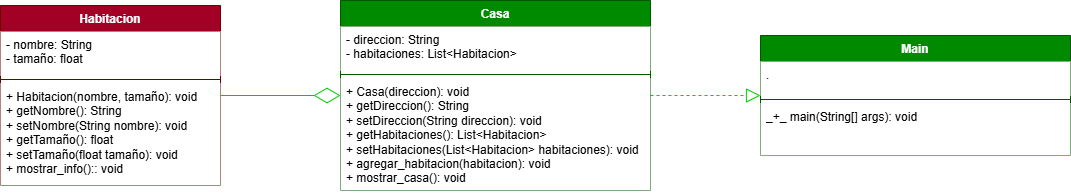

The diagram above was exported from draw.io. Its source (the exported page's mxGraphModel, read from the mxfile embedded in the PNG):
<mxGraphModel dx="1044" dy="660" grid="1" gridSize="10" guides="1" tooltips="1" connect="1" arrows="1" fold="1" page="1" pageScale="1" pageWidth="827" pageHeight="1169" math="0" shadow="0">
  <root>
    <mxCell id="0" />
    <mxCell id="1" parent="0" />
    <mxCell id="672JdVA52Zy6Bj5UhLoC-1" value="Habitacion" style="swimlane;fontStyle=1;align=center;verticalAlign=top;childLayout=stackLayout;horizontal=1;startSize=26;horizontalStack=0;resizeParent=1;resizeParentMax=0;resizeLast=0;collapsible=1;marginBottom=0;whiteSpace=wrap;html=1;fillStyle=solid;fillColor=#a20025;strokeColor=#6F0000;fontColor=#ffffff;" parent="1" vertex="1">
      <mxGeometry x="120" y="100" width="220" height="180" as="geometry" />
    </mxCell>
    <mxCell id="672JdVA52Zy6Bj5UhLoC-2" value="- nombre: String&lt;div&gt;- tamaño: float&lt;/div&gt;" style="text;strokeColor=none;fillColor=default;align=left;verticalAlign=top;spacingLeft=4;spacingRight=4;overflow=hidden;rotatable=0;points=[[0,0.5],[1,0.5]];portConstraint=eastwest;whiteSpace=wrap;html=1;fillStyle=solid;" parent="672JdVA52Zy6Bj5UhLoC-1" vertex="1">
      <mxGeometry y="26" width="220" height="44" as="geometry" />
    </mxCell>
    <mxCell id="672JdVA52Zy6Bj5UhLoC-3" value="" style="line;strokeWidth=1;fillColor=none;align=left;verticalAlign=middle;spacingTop=-1;spacingLeft=3;spacingRight=3;rotatable=0;labelPosition=right;points=[];portConstraint=eastwest;strokeColor=inherit;" parent="672JdVA52Zy6Bj5UhLoC-1" vertex="1">
      <mxGeometry y="70" width="220" height="8" as="geometry" />
    </mxCell>
    <mxCell id="672JdVA52Zy6Bj5UhLoC-4" value="+ Habitacion(nombre, tamaño): void&lt;div&gt;+ getNombre(): String&lt;/div&gt;&lt;div&gt;+ setNombre(String nombre): void&lt;/div&gt;&lt;div&gt;+ getT&lt;span style=&quot;background-color: transparent; color: light-dark(rgb(0, 0, 0), rgb(255, 255, 255));&quot;&gt;amaño(): float&lt;/span&gt;&lt;/div&gt;&lt;div&gt;&lt;span style=&quot;background-color: transparent; color: light-dark(rgb(0, 0, 0), rgb(255, 255, 255));&quot;&gt;+ setT&lt;/span&gt;&lt;span style=&quot;background-color: transparent; color: light-dark(rgb(0, 0, 0), rgb(255, 255, 255));&quot;&gt;amaño(float&amp;nbsp;&lt;/span&gt;&lt;span style=&quot;background-color: transparent; color: light-dark(rgb(0, 0, 0), rgb(255, 255, 255));&quot;&gt;tamaño&lt;/span&gt;&lt;span style=&quot;background-color: transparent; color: light-dark(rgb(0, 0, 0), rgb(255, 255, 255));&quot;&gt;): void&lt;/span&gt;&lt;/div&gt;&lt;div&gt;&lt;span style=&quot;background-color: transparent; text-wrap-mode: nowrap; color: rgba(0, 0, 0, 0); font-family: monospace; font-size: 0px;&quot;&gt;+%3CmxGraphModel%3E%3Croot%3E%3CmxCell%20id%3D%220%22%2F%3E%3CmxCell%20id%3D%221%22%20parent%3D%220%22%2F%3E%3CmxCell%20id%3D%222%22%20value%3D%22Habitacion%22%20style%3D%22swimlane%3BfontStyle%3D1%3Balign%3Dcenter%3BverticalAlign%3Dtop%3BchildLayout%3DstackLayout%3Bhorizontal%3D1%3BstartSize%3D26%3BhorizontalStack%3D0%3BresizeParent%3D1%3BresizeParentMax%3D0%3BresizeLast%3D0%3Bcollapsible%3D1%3BmarginBottom%3D0%3BwhiteSpace%3Dwrap%3Bhtml%3D1%3BfillStyle%3Dsolid%3BfillColor%3D%23008a00%3BstrokeColor%3D%23005700%3BfontColor%3D%23ffffff%3B%22%20vertex%3D%221%22%20parent%3D%221%22%3E%3CmxGeometry%20x%3D%22330%22%20y%3D%22160%22%20width%3D%22160%22%20height%3D%22140%22%20as%3D%22geometry%22%2F%3E%3C%2FmxCell%3E%3CmxCell%20id%3D%223%22%20value%3D%22%2B%20nombre%3A%20String%26lt%3Bdiv%26gt%3B%2B%20tama%C3%B1o%3A%20float%26lt%3B%2Fdiv%26gt%3B%22%20style%3D%22text%3BstrokeColor%3Dnone%3BfillColor%3Ddefault%3Balign%3Dleft%3BverticalAlign%3Dtop%3BspacingLeft%3D4%3BspacingRight%3D4%3Boverflow%3Dhidden%3Brotatable%3D0%3Bpoints%3D%5B%5B0%2C0.5%5D%2C%5B1%2C0.5%5D%5D%3BportConstraint%3Deastwest%3BwhiteSpace%3Dwrap%3Bhtml%3D1%3BfillStyle%3Dsolid%3B%22%20vertex%3D%221%22%20parent%3D%222%22%3E%3CmxGeometry%20y%3D%2226%22%20width%3D%22160%22%20height%3D%2244%22%20as%3D%22geometry%22%2F%3E%3C%2FmxCell%3E%3CmxCell%20id%3D%224%22%20value%3D%22%22%20style%3D%22line%3BstrokeWidth%3D1%3BfillColor%3Dnone%3Balign%3Dleft%3BverticalAlign%3Dmiddle%3BspacingTop%3D-1%3BspacingLeft%3D3%3BspacingRight%3D3%3Brotatable%3D0%3BlabelPosition%3Dright%3Bpoints%3D%5B%5D%3BportConstraint%3Deastwest%3BstrokeColor%3Dinherit%3B%22%20vertex%3D%221%22%20parent%3D%222%22%3E%3CmxGeometry%20y%3D%2270%22%20width%3D%22160%22%20height%3D%228%22%20as%3D%22geometry%22%2F%3E%3C%2FmxCell%3E%3CmxCell%20id%3D%225%22%20value%3D%22%2B%20Habitacion(nombre%2C%20tama%C3%B1o)%3A%20void%26lt%3Bdiv%26gt%3B%2B%20mostrar_info()%3A%3A%20void%26lt%3B%2Fdiv%26gt%3B%22%20style%3D%22text%3BstrokeColor%3Dnone%3BfillColor%3Ddefault%3Balign%3Dleft%3BverticalAlign%3Dtop%3BspacingLeft%3D4%3BspacingRight%3D4%3Boverflow%3Dhidden%3Brotatable%3D0%3Bpoints%3D%5B%5B0%2C0.5%5D%2C%5B1%2C0.5%5D%5D%3BportConstraint%3Deastwest%3BwhiteSpace%3Dwrap%3Bhtml%3D1%3BfillStyle%3Dsolid%3B%22%20vertex%3D%221%22%20parent%3D%222%22%3E%3CmxGeometry%20y%3D%2278%22%20width%3D%22160%22%20height%3D%2262%22%20as%3D%22geometry%22%2F%3E%3C%2FmxCell%3E%3C%2Froot%3E%3C%2FmxGraphModel%3E&lt;/span&gt;&lt;span style=&quot;background-color: transparent; text-wrap-mode: nowrap; color: rgba(0, 0, 0, 0); font-family: monospace; font-size: 0px;&quot;&gt;%3CmxGraphModel%3E%3Croot%3E%3CmxCell%20id%3D%220%22%2F%3E%3CmxCell%20id%3D%221%22%20parent%3D%220%22%2F%3E%3CmxCell%20id%3D%222%22%20value%3D%22Habitacion%22%20style%3D%22swimlane%3BfontStyle%3D1%3Balign%3Dcenter%3BverticalAlign%3Dtop%3BchildLayout%3DstackLayout%3Bhorizontal%3D1%3BstartSize%3D26%3BhorizontalStack%3D0%3BresizeParent%3D1%3BresizeParentMax%3D0%3BresizeLast%3D0%3Bcollapsible%3D1%3BmarginBottom%3D0%3BwhiteSpace%3Dwrap%3Bhtml%3D1%3BfillStyle%3Dsolid%3BfillColor%3D%23008a00%3BstrokeColor%3D%23005700%3BfontColor%3D%23ffffff%3B%22%20vertex%3D%221%22%20parent%3D%221%22%3E%3CmxGeometry%20x%3D%22330%22%20y%3D%22160%22%20width%3D%22160%22%20height%3D%22140%22%20as%3D%22geometry%22%2F%3E%3C%2FmxCell%3E%3CmxCell%20id%3D%223%22%20value%3D%22%2B%20nombre%3A%20String%26lt%3Bdiv%26gt%3B%2B%20tama%C3%B1o%3A%20float%26lt%3B%2Fdiv%26gt%3B%22%20style%3D%22text%3BstrokeColor%3Dnone%3BfillColor%3Ddefault%3Balign%3Dleft%3BverticalAlign%3Dtop%3BspacingLeft%3D4%3BspacingRight%3D4%3Boverflow%3Dhidden%3Brotatable%3D0%3Bpoints%3D%5B%5B0%2C0.5%5D%2C%5B1%2C0.5%5D%5D%3BportConstraint%3Deastwest%3BwhiteSpace%3Dwrap%3Bhtml%3D1%3BfillStyle%3Dsolid%3B%22%20vertex%3D%221%22%20parent%3D%222%22%3E%3CmxGeometry%20y%3D%2226%22%20width%3D%22160%22%20height%3D%2244%22%20as%3D%22geometry%22%2F%3E%3C%2FmxCell%3E%3CmxCell%20id%3D%224%22%20value%3D%22%22%20style%3D%22line%3BstrokeWidth%3D1%3BfillColor%3Dnone%3Balign%3Dleft%3BverticalAlign%3Dmiddle%3BspacingTop%3D-1%3BspacingLeft%3D3%3BspacingRight%3D3%3Brotatable%3D0%3BlabelPosition%3Dright%3Bpoints%3D%5B%5D%3BportConstraint%3Deastwest%3BstrokeColor%3Dinherit%3B%22%20vertex%3D%221%22%20parent%3D%222%22%3E%3CmxGeometry%20y%3D%2270%22%20width%3D%22160%22%20height%3D%228%22%20as%3D%22geometry%22%2F%3E%3C%2FmxCell%3E%3CmxCell%20id%3D%225%22%20value%3D%22%2B%20Habitacion(nombre%2C%20tama%C3%B1o)%3A%20void%26lt%3Bdiv%26gt%3B%2B%20mostrar_info()%3A%3A%20void%26lt%3B%2Fdiv%26gt%3B%22%20style%3D%22text%3BstrokeColor%3Dnone%3BfillColor%3Ddefault%3Balign%3Dleft%3BverticalAlign%3Dtop%3BspacingLeft%3D4%3BspacingRight%3D4%3Boverflow%3Dhidden%3Brotatable%3D0%3Bpoints%3D%5B%5B0%2C0.5%5D%2C%5B1%2C0.5%5D%5D%3BportConstraint%3Deastwest%3BwhiteSpace%3Dwrap%3Bhtml%3D1%3BfillStyle%3Dsolid%3B%22%20vertex%3D%221%22%20parent%3D%222%22%3E%3CmxGeometry%20y%3D%2278%22%20width%3D%22160%22%20height%3D%2262%22%20as%3D%22geometry%22%2F%3E%3C%2FmxCell%3E%3C%2Froot%3E%3C%2FmxGraphModel%3E&lt;/span&gt;&lt;span style=&quot;background-color: transparent; color: light-dark(rgb(0, 0, 0), rgb(255, 255, 255));&quot;&gt;+ mostrar_info():: void&lt;/span&gt;&lt;/div&gt;" style="text;strokeColor=none;fillColor=default;align=left;verticalAlign=top;spacingLeft=4;spacingRight=4;overflow=hidden;rotatable=0;points=[[0,0.5],[1,0.5]];portConstraint=eastwest;whiteSpace=wrap;html=1;fillStyle=solid;" parent="672JdVA52Zy6Bj5UhLoC-1" vertex="1">
      <mxGeometry y="78" width="220" height="102" as="geometry" />
    </mxCell>
    <mxCell id="672JdVA52Zy6Bj5UhLoC-5" value="Casa" style="swimlane;fontStyle=1;align=center;verticalAlign=top;childLayout=stackLayout;horizontal=1;startSize=26;horizontalStack=0;resizeParent=1;resizeParentMax=0;resizeLast=0;collapsible=1;marginBottom=0;whiteSpace=wrap;html=1;fillStyle=solid;fillColor=#008a00;strokeColor=#005700;fontColor=#ffffff;" parent="1" vertex="1">
      <mxGeometry x="460" y="95" width="310" height="190" as="geometry" />
    </mxCell>
    <mxCell id="672JdVA52Zy6Bj5UhLoC-6" value="- direccion: String&lt;div&gt;- habitaciones: List&amp;lt;Habitacion&amp;gt;&lt;/div&gt;" style="text;strokeColor=none;fillColor=default;align=left;verticalAlign=top;spacingLeft=4;spacingRight=4;overflow=hidden;rotatable=0;points=[[0,0.5],[1,0.5]];portConstraint=eastwest;whiteSpace=wrap;html=1;fillStyle=solid;" parent="672JdVA52Zy6Bj5UhLoC-5" vertex="1">
      <mxGeometry y="26" width="310" height="44" as="geometry" />
    </mxCell>
    <mxCell id="672JdVA52Zy6Bj5UhLoC-7" value="" style="line;strokeWidth=1;fillColor=none;align=left;verticalAlign=middle;spacingTop=-1;spacingLeft=3;spacingRight=3;rotatable=0;labelPosition=right;points=[];portConstraint=eastwest;strokeColor=inherit;" parent="672JdVA52Zy6Bj5UhLoC-5" vertex="1">
      <mxGeometry y="70" width="310" height="8" as="geometry" />
    </mxCell>
    <mxCell id="672JdVA52Zy6Bj5UhLoC-8" value="+ Casa(direccion): void&lt;div&gt;+ getDireccion(): String&lt;/div&gt;&lt;div&gt;+ setDireccion(String direccion): void&lt;/div&gt;&lt;div&gt;+ getHabitaciones(): List&amp;lt;Habitacion&amp;gt;&lt;/div&gt;&lt;div&gt;+ setHabitaciones(List&amp;lt;Habitacion&amp;gt; habitaciones): void&lt;br&gt;&lt;div&gt;&lt;div&gt;+ agregar_habitacion(habitacion): void&lt;/div&gt;&lt;div&gt;+ mostrar_casa(): void&lt;/div&gt;&lt;/div&gt;&lt;/div&gt;" style="text;strokeColor=none;fillColor=default;align=left;verticalAlign=top;spacingLeft=4;spacingRight=4;overflow=hidden;rotatable=0;points=[[0,0.5],[1,0.5]];portConstraint=eastwest;whiteSpace=wrap;html=1;fillStyle=solid;" parent="672JdVA52Zy6Bj5UhLoC-5" vertex="1">
      <mxGeometry y="78" width="310" height="112" as="geometry" />
    </mxCell>
    <mxCell id="672JdVA52Zy6Bj5UhLoC-9" value="" style="endArrow=diamondThin;endFill=0;endSize=24;html=1;rounded=0;strokeColor=#00CC00;" parent="1" source="672JdVA52Zy6Bj5UhLoC-1" target="672JdVA52Zy6Bj5UhLoC-5" edge="1">
      <mxGeometry width="160" relative="1" as="geometry">
        <mxPoint x="220" y="320" as="sourcePoint" />
        <mxPoint x="380" y="320" as="targetPoint" />
      </mxGeometry>
    </mxCell>
    <mxCell id="672JdVA52Zy6Bj5UhLoC-10" value="Main" style="swimlane;fontStyle=1;align=center;verticalAlign=top;childLayout=stackLayout;horizontal=1;startSize=26;horizontalStack=0;resizeParent=1;resizeParentMax=0;resizeLast=0;collapsible=1;marginBottom=0;whiteSpace=wrap;html=1;fillStyle=solid;fillColor=#008a00;strokeColor=#005700;fontColor=#ffffff;" parent="1" vertex="1">
      <mxGeometry x="880" y="130" width="310" height="120" as="geometry" />
    </mxCell>
    <mxCell id="672JdVA52Zy6Bj5UhLoC-11" value=".&amp;nbsp;" style="text;strokeColor=none;fillColor=default;align=left;verticalAlign=top;spacingLeft=4;spacingRight=4;overflow=hidden;rotatable=0;points=[[0,0.5],[1,0.5]];portConstraint=eastwest;whiteSpace=wrap;html=1;fillStyle=solid;" parent="672JdVA52Zy6Bj5UhLoC-10" vertex="1">
      <mxGeometry y="26" width="310" height="34" as="geometry" />
    </mxCell>
    <mxCell id="672JdVA52Zy6Bj5UhLoC-12" value="" style="line;strokeWidth=1;fillColor=none;align=left;verticalAlign=middle;spacingTop=-1;spacingLeft=3;spacingRight=3;rotatable=0;labelPosition=right;points=[];portConstraint=eastwest;strokeColor=inherit;" parent="672JdVA52Zy6Bj5UhLoC-10" vertex="1">
      <mxGeometry y="60" width="310" height="8" as="geometry" />
    </mxCell>
    <mxCell id="672JdVA52Zy6Bj5UhLoC-13" value="_+_ main(String[] args): void" style="text;strokeColor=none;fillColor=default;align=left;verticalAlign=top;spacingLeft=4;spacingRight=4;overflow=hidden;rotatable=0;points=[[0,0.5],[1,0.5]];portConstraint=eastwest;whiteSpace=wrap;html=1;fillStyle=solid;" parent="672JdVA52Zy6Bj5UhLoC-10" vertex="1">
      <mxGeometry y="68" width="310" height="52" as="geometry" />
    </mxCell>
    <mxCell id="672JdVA52Zy6Bj5UhLoC-16" value="" style="endArrow=block;dashed=1;endFill=0;endSize=12;html=1;rounded=0;strokeColor=#00CC00;" parent="1" source="672JdVA52Zy6Bj5UhLoC-5" target="672JdVA52Zy6Bj5UhLoC-10" edge="1">
      <mxGeometry width="160" relative="1" as="geometry">
        <mxPoint x="570" y="320" as="sourcePoint" />
        <mxPoint x="730" y="320" as="targetPoint" />
      </mxGeometry>
    </mxCell>
  </root>
</mxGraphModel>